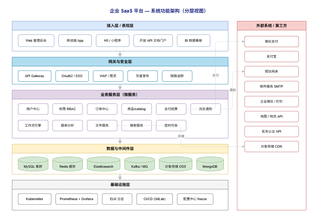

The diagram above was exported from draw.io. Its source (the exported page's mxGraphModel, read from the mxfile embedded in the PNG):
<mxGraphModel dx="1896" dy="1005" grid="1" gridSize="10" guides="1" tooltips="1" connect="1" arrows="1" fold="1" page="1" pageScale="1" pageWidth="1100" pageHeight="780" math="0" shadow="0">
  <root>
    <mxCell id="0" />
    <mxCell id="1" parent="0" />
    <mxCell id="spacer" parent="1" style="fillColor=none;strokeColor=none;opacity=0;" value="" vertex="1">
      <mxGeometry height="740" width="1060" as="geometry" />
    </mxCell>
    <mxCell id="title" parent="1" style="text;html=1;align=center;fontSize=16;fontStyle=1;fontColor=#1a237e;" value="企业 SaaS 平台 — 系统功能架构（分层视图）" vertex="1">
      <mxGeometry height="32" width="980" x="40" y="20" as="geometry" />
    </mxCell>
    <mxCell id="L1" parent="1" style="swimlane;startSize=30;fillColor=#dae8fc;strokeColor=#6c8ebf;html=1;fontSize=13;fontStyle=1;" value="接入层 / 表现层" vertex="1">
      <mxGeometry height="100" width="720" x="40" y="70" as="geometry" />
    </mxCell>
    <mxCell id="L1a" parent="L1" style="rounded=1;whiteSpace=wrap;html=1;fillColor=#ffffff;strokeColor=#6c8ebf;fontSize=11;" value="Web 管理后台" vertex="1">
      <mxGeometry height="40" width="120" x="20" y="45" as="geometry" />
    </mxCell>
    <mxCell id="L1b" parent="L1" style="rounded=1;whiteSpace=wrap;html=1;fillColor=#ffffff;strokeColor=#6c8ebf;fontSize=11;" value="移动端 App" vertex="1">
      <mxGeometry height="40" width="110" x="155" y="45" as="geometry" />
    </mxCell>
    <mxCell id="L1c" parent="L1" style="rounded=1;whiteSpace=wrap;html=1;fillColor=#ffffff;strokeColor=#6c8ebf;fontSize=11;" value="H5 / 小程序" vertex="1">
      <mxGeometry height="40" width="110" x="280" y="45" as="geometry" />
    </mxCell>
    <mxCell id="L1d" parent="L1" style="rounded=1;whiteSpace=wrap;html=1;fillColor=#ffffff;strokeColor=#6c8ebf;fontSize=11;" value="开放 API 文档门户" vertex="1">
      <mxGeometry height="40" width="130" x="405" y="45" as="geometry" />
    </mxCell>
    <mxCell id="L1e" parent="L1" style="rounded=1;whiteSpace=wrap;html=1;fillColor=#ffffff;strokeColor=#6c8ebf;fontSize=11;" value="BI 数据看板" vertex="1">
      <mxGeometry height="40" width="110" x="550" y="45" as="geometry" />
    </mxCell>
    <mxCell id="GW" parent="1" style="swimlane;startSize=30;fillColor=#b1ddf0;strokeColor=#10739e;html=1;fontSize=13;fontStyle=1;" value="网关与安全层" vertex="1">
      <mxGeometry height="90" width="720" x="40" y="190" as="geometry" />
    </mxCell>
    <mxCell id="GWa" parent="GW" style="rounded=1;whiteSpace=wrap;html=1;fillColor=#ffffff;strokeColor=#10739e;fontSize=11;" value="API Gateway" vertex="1">
      <mxGeometry height="36" width="110" x="20" y="45" as="geometry" />
    </mxCell>
    <mxCell id="GWb" parent="GW" style="rounded=1;whiteSpace=wrap;html=1;fillColor=#ffffff;strokeColor=#10739e;fontSize=11;" value="OAuth2 / SSO" vertex="1">
      <mxGeometry height="36" width="110" x="145" y="45" as="geometry" />
    </mxCell>
    <mxCell id="GWc" parent="GW" style="rounded=1;whiteSpace=wrap;html=1;fillColor=#ffffff;strokeColor=#10739e;fontSize=11;" value="WAF / 限流" vertex="1">
      <mxGeometry height="36" width="100" x="270" y="45" as="geometry" />
    </mxCell>
    <mxCell id="GWd" parent="GW" style="rounded=1;whiteSpace=wrap;html=1;fillColor=#ffffff;strokeColor=#10739e;fontSize=11;" value="灰度发布" vertex="1">
      <mxGeometry height="36" width="100" x="385" y="45" as="geometry" />
    </mxCell>
    <mxCell id="GWe" parent="GW" style="rounded=1;whiteSpace=wrap;html=1;fillColor=#ffffff;strokeColor=#10739e;fontSize=11;" value="链路追踪" vertex="1">
      <mxGeometry height="36" width="100" x="500" y="45" as="geometry" />
    </mxCell>
    <mxCell id="L2" parent="1" style="swimlane;startSize=30;fillColor=#e1d5e7;strokeColor=#9673a6;html=1;fontSize=13;fontStyle=1;" value="业务服务层（微服务）" vertex="1">
      <mxGeometry height="160" width="720" x="40" y="300" as="geometry" />
    </mxCell>
    <mxCell id="L2a" parent="L2" style="rounded=1;whiteSpace=wrap;html=1;fillColor=#ffffff;strokeColor=#9673a6;fontSize=11;" value="用户中心" vertex="1">
      <mxGeometry height="36" width="100" x="20" y="45" as="geometry" />
    </mxCell>
    <mxCell id="L2b" parent="L2" style="rounded=1;whiteSpace=wrap;html=1;fillColor=#ffffff;strokeColor=#9673a6;fontSize=11;" value="权限 RBAC" vertex="1">
      <mxGeometry height="36" width="100" x="135" y="45" as="geometry" />
    </mxCell>
    <mxCell id="L2c" parent="L2" style="rounded=1;whiteSpace=wrap;html=1;fillColor=#ffffff;strokeColor=#9673a6;fontSize=11;" value="订单中心" vertex="1">
      <mxGeometry height="36" width="100" x="250" y="45" as="geometry" />
    </mxCell>
    <mxCell id="L2d" parent="L2" style="rounded=1;whiteSpace=wrap;html=1;fillColor=#ffffff;strokeColor=#9673a6;fontSize=11;" value="商品/catalog" vertex="1">
      <mxGeometry height="36" width="100" x="365" y="45" as="geometry" />
    </mxCell>
    <mxCell id="L2e" parent="L2" style="rounded=1;whiteSpace=wrap;html=1;fillColor=#ffffff;strokeColor=#9673a6;fontSize=11;" value="支付结算" vertex="1">
      <mxGeometry height="36" width="100" x="480" y="45" as="geometry" />
    </mxCell>
    <mxCell id="L2f" parent="L2" style="rounded=1;whiteSpace=wrap;html=1;fillColor=#ffffff;strokeColor=#9673a6;fontSize=11;" value="消息通知" vertex="1">
      <mxGeometry height="36" width="100" x="595" y="45" as="geometry" />
    </mxCell>
    <mxCell id="L2g" parent="L2" style="rounded=1;whiteSpace=wrap;html=1;fillColor=#ffffff;strokeColor=#9673a6;fontSize=11;" value="工作流引擎" vertex="1">
      <mxGeometry height="36" width="100" x="20" y="100" as="geometry" />
    </mxCell>
    <mxCell id="L2h" parent="L2" style="rounded=1;whiteSpace=wrap;html=1;fillColor=#ffffff;strokeColor=#9673a6;fontSize=11;" value="报表分析" vertex="1">
      <mxGeometry height="36" width="100" x="135" y="100" as="geometry" />
    </mxCell>
    <mxCell id="L2i" parent="L2" style="rounded=1;whiteSpace=wrap;html=1;fillColor=#ffffff;strokeColor=#9673a6;fontSize=11;" value="文件服务" vertex="1">
      <mxGeometry height="36" width="100" x="250" y="100" as="geometry" />
    </mxCell>
    <mxCell id="L2j" parent="L2" style="rounded=1;whiteSpace=wrap;html=1;fillColor=#ffffff;strokeColor=#9673a6;fontSize=11;" value="搜索服务" vertex="1">
      <mxGeometry height="36" width="100" x="365" y="100" as="geometry" />
    </mxCell>
    <mxCell id="L2k" parent="L2" style="rounded=1;whiteSpace=wrap;html=1;fillColor=#ffffff;strokeColor=#9673a6;fontSize=11;" value="定时任务" vertex="1">
      <mxGeometry height="36" width="100" x="480" y="100" as="geometry" />
    </mxCell>
    <mxCell id="L3" parent="1" style="swimlane;startSize=30;fillColor=#fff2cc;strokeColor=#d6b656;html=1;fontSize=13;fontStyle=1;" value="数据与中间件层" vertex="1">
      <mxGeometry height="100" width="720" x="40" y="480" as="geometry" />
    </mxCell>
    <mxCell id="L3a" parent="L3" style="shape=cylinder3;whiteSpace=wrap;html=1;boundedLbl=1;fillColor=#d5e8d4;strokeColor=#82b366;fontSize=11;size=10;" value="MySQL 集群" vertex="1">
      <mxGeometry height="48" width="100" x="20" y="42" as="geometry" />
    </mxCell>
    <mxCell id="L3b" parent="L3" style="shape=cylinder3;whiteSpace=wrap;html=1;boundedLbl=1;fillColor=#d5e8d4;strokeColor=#82b366;fontSize=11;size=10;" value="Redis 缓存" vertex="1">
      <mxGeometry height="48" width="100" x="135" y="42" as="geometry" />
    </mxCell>
    <mxCell id="L3c" parent="L3" style="shape=cylinder3;whiteSpace=wrap;html=1;boundedLbl=1;fillColor=#d5e8d4;strokeColor=#82b366;fontSize=11;size=10;" value="Elasticsearch" vertex="1">
      <mxGeometry height="48" width="110" x="250" y="42" as="geometry" />
    </mxCell>
    <mxCell id="L3d" parent="L3" style="shape=cylinder3;whiteSpace=wrap;html=1;boundedLbl=1;fillColor=#d5e8d4;strokeColor=#82b366;fontSize=11;size=10;" value="Kafka / MQ" vertex="1">
      <mxGeometry height="48" width="100" x="375" y="42" as="geometry" />
    </mxCell>
    <mxCell id="L3e" parent="L3" style="shape=cylinder3;whiteSpace=wrap;html=1;boundedLbl=1;fillColor=#d5e8d4;strokeColor=#82b366;fontSize=11;size=10;" value="对象存储 OSS" vertex="1">
      <mxGeometry height="48" width="110" x="490" y="42" as="geometry" />
    </mxCell>
    <mxCell id="L3f" parent="L3" style="shape=cylinder3;whiteSpace=wrap;html=1;boundedLbl=1;fillColor=#d5e8d4;strokeColor=#82b366;fontSize=11;size=10;" value="MongoDB" vertex="1">
      <mxGeometry height="48" width="90" x="615" y="42" as="geometry" />
    </mxCell>
    <mxCell id="L4" parent="1" style="swimlane;startSize=30;fillColor=#f5f5f5;strokeColor=#666666;html=1;fontSize=13;fontStyle=1;" value="基础设施层" vertex="1">
      <mxGeometry height="100" width="720" x="40" y="600" as="geometry" />
    </mxCell>
    <mxCell id="L4a" parent="L4" style="rounded=1;whiteSpace=wrap;html=1;fillColor=#ffffff;strokeColor=#666666;fontSize=11;" value="Kubernetes" vertex="1">
      <mxGeometry height="36" width="110" x="20" y="45" as="geometry" />
    </mxCell>
    <mxCell id="L4b" parent="L4" style="rounded=1;whiteSpace=wrap;html=1;fillColor=#ffffff;strokeColor=#666666;fontSize=11;" value="Prometheus + Grafana" vertex="1">
      <mxGeometry height="36" width="140" x="145" y="45" as="geometry" />
    </mxCell>
    <mxCell id="L4c" parent="L4" style="rounded=1;whiteSpace=wrap;html=1;fillColor=#ffffff;strokeColor=#666666;fontSize=11;" value="ELK 日志" vertex="1">
      <mxGeometry height="36" width="100" x="300" y="45" as="geometry" />
    </mxCell>
    <mxCell id="L4d" parent="L4" style="rounded=1;whiteSpace=wrap;html=1;fillColor=#ffffff;strokeColor=#666666;fontSize=11;" value="CI/CD (GitLab)" vertex="1">
      <mxGeometry height="36" width="120" x="415" y="45" as="geometry" />
    </mxCell>
    <mxCell id="L4e" parent="L4" style="rounded=1;whiteSpace=wrap;html=1;fillColor=#ffffff;strokeColor=#666666;fontSize=11;" value="配置中心 Nacos" vertex="1">
      <mxGeometry height="36" width="120" x="550" y="45" as="geometry" />
    </mxCell>
    <mxCell id="EXT" parent="1" style="swimlane;startSize=30;fillColor=#f8cecc;strokeColor=#b85450;html=1;fontSize=13;fontStyle=1;" value="外部系统 / 第三方" vertex="1">
      <mxGeometry height="630" width="230" x="790" y="70" as="geometry" />
    </mxCell>
    <mxCell id="EXa" parent="EXT" style="rounded=1;whiteSpace=wrap;html=1;fillColor=#ffffff;strokeColor=#b85450;fontSize=11;" value="微信支付" vertex="1">
      <mxGeometry height="36" width="180" x="25" y="50" as="geometry" />
    </mxCell>
    <mxCell id="EXb" parent="EXT" style="rounded=1;whiteSpace=wrap;html=1;fillColor=#ffffff;strokeColor=#b85450;fontSize=11;" value="支付宝" vertex="1">
      <mxGeometry height="36" width="180" x="25" y="100" as="geometry" />
    </mxCell>
    <mxCell id="EXc" parent="EXT" style="rounded=1;whiteSpace=wrap;html=1;fillColor=#ffffff;strokeColor=#b85450;fontSize=11;" value="短信网关" vertex="1">
      <mxGeometry height="36" width="180" x="25" y="150" as="geometry" />
    </mxCell>
    <mxCell id="EXd" parent="EXT" style="rounded=1;whiteSpace=wrap;html=1;fillColor=#ffffff;strokeColor=#b85450;fontSize=11;" value="邮件服务 SMTP" vertex="1">
      <mxGeometry height="36" width="180" x="25" y="200" as="geometry" />
    </mxCell>
    <mxCell id="EXe" parent="EXT" style="rounded=1;whiteSpace=wrap;html=1;fillColor=#ffffff;strokeColor=#b85450;fontSize=11;" value="企业微信 / 钉钉" vertex="1">
      <mxGeometry height="36" width="180" x="25" y="250" as="geometry" />
    </mxCell>
    <mxCell id="EXf" parent="EXT" style="rounded=1;whiteSpace=wrap;html=1;fillColor=#ffffff;strokeColor=#b85450;fontSize=11;" value="地图 / 物流 API" vertex="1">
      <mxGeometry height="36" width="180" x="25" y="300" as="geometry" />
    </mxCell>
    <mxCell id="EXg" parent="EXT" style="rounded=1;whiteSpace=wrap;html=1;fillColor=#ffffff;strokeColor=#b85450;fontSize=11;" value="实名认证 API" vertex="1">
      <mxGeometry height="36" width="180" x="25" y="350" as="geometry" />
    </mxCell>
    <mxCell id="EXh" parent="EXT" style="rounded=1;whiteSpace=wrap;html=1;fillColor=#ffffff;strokeColor=#b85450;fontSize=11;" value="对象存储 CDN" vertex="1">
      <mxGeometry height="36" width="180" x="25" y="400" as="geometry" />
    </mxCell>
    <mxCell id="arr1" edge="1" parent="1" source="L1" style="edgeStyle=orthogonalEdgeStyle;rounded=1;html=1;strokeColor=#adb5bd;strokeWidth=2;endArrow=classic;exitX=0.5;exitY=1;entryX=0.5;entryY=0;" target="GW">
      <mxGeometry relative="1" as="geometry" />
    </mxCell>
    <mxCell id="arr2" edge="1" parent="1" source="GW" style="edgeStyle=orthogonalEdgeStyle;rounded=1;html=1;strokeColor=#adb5bd;strokeWidth=2;endArrow=classic;exitX=0.5;exitY=1;entryX=0.5;entryY=0;" target="L2">
      <mxGeometry relative="1" as="geometry" />
    </mxCell>
    <mxCell id="arr3" edge="1" parent="1" source="L2" style="edgeStyle=orthogonalEdgeStyle;rounded=1;html=1;strokeColor=#adb5bd;strokeWidth=2;endArrow=classic;exitX=0.5;exitY=1;entryX=0.5;entryY=0;" target="L3">
      <mxGeometry relative="1" as="geometry" />
    </mxCell>
    <mxCell id="arr4" edge="1" parent="1" source="L3" style="edgeStyle=orthogonalEdgeStyle;rounded=1;html=1;strokeColor=#adb5bd;strokeWidth=2;endArrow=classic;exitX=0.5;exitY=1;entryX=0.5;entryY=0;" target="L4">
      <mxGeometry relative="1" as="geometry" />
    </mxCell>
    <mxCell id="arr5" edge="1" parent="1" source="L2e" style="edgeStyle=orthogonalEdgeStyle;rounded=1;html=1;strokeColor=#adb5bd;strokeWidth=1;dashed=1;fontColor=#666;endArrow=classic;exitX=1;exitY=0.5;entryX=0;entryY=0.5;" target="EXa" value="支付">
      <mxGeometry relative="1" as="geometry" />
    </mxCell>
    <mxCell id="arr6" edge="1" parent="1" source="L2f" style="edgeStyle=orthogonalEdgeStyle;rounded=1;html=1;strokeColor=#adb5bd;strokeWidth=1;dashed=1;fontColor=#666;endArrow=classic;exitX=1;exitY=0.5;entryX=0;entryY=0.5;" target="EXc" value="通知">
      <mxGeometry relative="1" as="geometry" />
    </mxCell>
    <mxCell id="arr7" edge="1" parent="1" source="L2i" style="edgeStyle=orthogonalEdgeStyle;rounded=1;html=1;strokeColor=#adb5bd;strokeWidth=1;dashed=1;fontColor=#666;endArrow=classic;exitX=1;exitY=0.5;entryX=0;entryY=0.5;" target="EXh" value="存储">
      <mxGeometry relative="1" as="geometry" />
    </mxCell>
  </root>
</mxGraphModel>